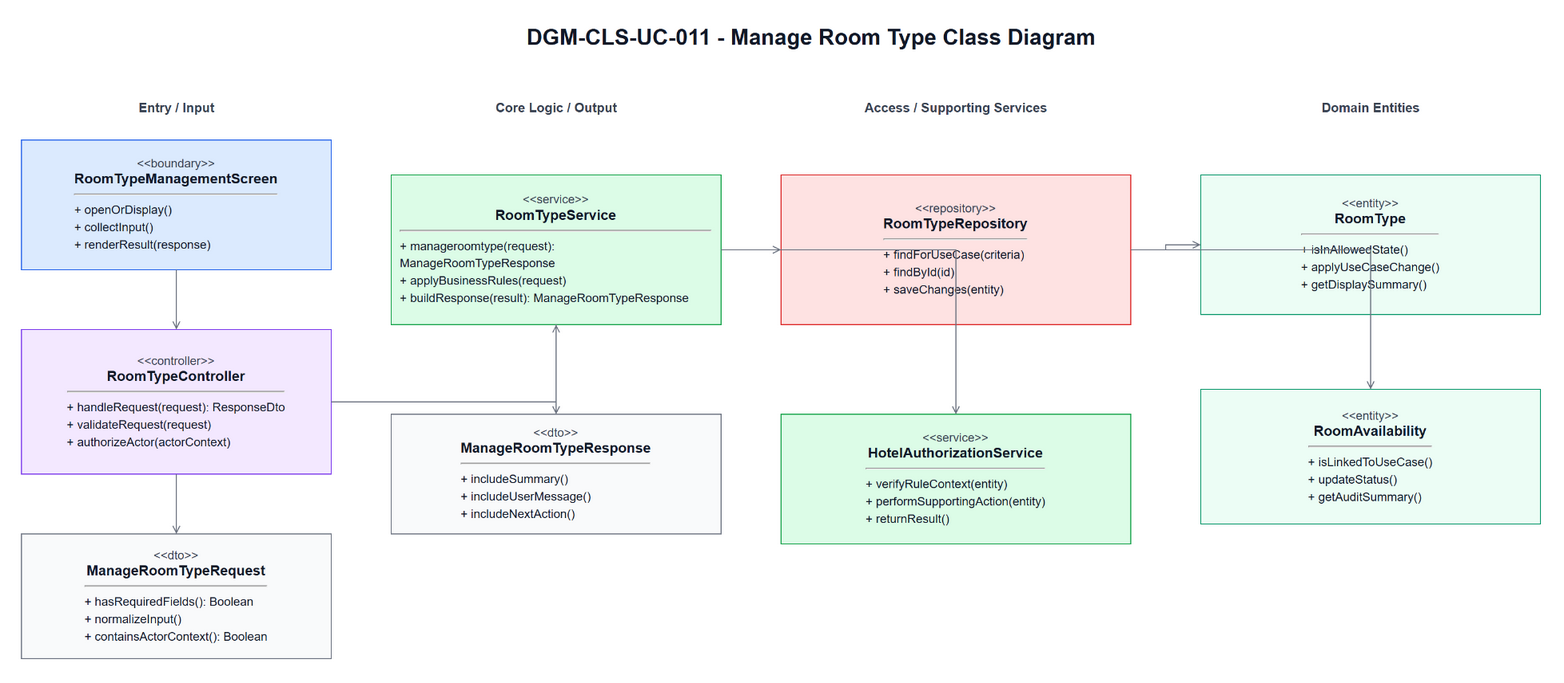

The diagram above was exported from draw.io. Its source (the exported page's mxGraphModel, read from the mxfile embedded in the PNG):
<mxGraphModel dx="1700" dy="980" grid="1" gridSize="10" guides="1" tooltips="1" connect="1" arrows="1" fold="1" page="1" pageScale="1" pageWidth="1700" pageHeight="980" math="0" shadow="0">
  <root>
    <mxCell id="0" />
    <mxCell id="1" parent="0" />
    <mxCell id="title" parent="1" value="DGM-CLS-UC-011 - Manage Room Type Class Diagram" style="text;html=1;strokeColor=none;fillColor=none;align=center;verticalAlign=middle;fontStyle=1;fontSize=22;fontColor=#111827" vertex="1">
      <mxGeometry x="420" y="25" width="860" height="34" as="geometry" />
    </mxCell>
    <mxCell id="h0" parent="1" value="Entry / Input" style="text;html=1;strokeColor=none;fillColor=none;align=center;verticalAlign=middle;fontStyle=1;fontSize=13;fontColor=#374151" vertex="1">
      <mxGeometry x="60" y="100" width="310" height="26" as="geometry" />
    </mxCell>
    <mxCell id="h1" parent="1" value="Core Logic / Output" style="text;html=1;strokeColor=none;fillColor=none;align=center;verticalAlign=middle;fontStyle=1;fontSize=13;fontColor=#374151" vertex="1">
      <mxGeometry x="430" y="100" width="330" height="26" as="geometry" />
    </mxCell>
    <mxCell id="h2" parent="1" value="Access / Supporting Services" style="text;html=1;strokeColor=none;fillColor=none;align=center;verticalAlign=middle;fontStyle=1;fontSize=13;fontColor=#374151" vertex="1">
      <mxGeometry x="820" y="100" width="350" height="26" as="geometry" />
    </mxCell>
    <mxCell id="h3" parent="1" value="Domain Entities" style="text;html=1;strokeColor=none;fillColor=none;align=center;verticalAlign=middle;fontStyle=1;fontSize=13;fontColor=#374151" vertex="1">
      <mxGeometry x="1240" y="100" width="340" height="26" as="geometry" />
    </mxCell>
    <mxCell id="boundary" parent="1" value="&lt;div style=&quot;font-size:12px;color:#374151;&quot;&gt;&amp;lt;&amp;lt;boundary&amp;gt;&amp;gt;&lt;/div&gt;&lt;div style=&quot;font-size:14px;font-weight:bold;&quot;&gt;RoomTypeManagementScreen&lt;/div&gt;&lt;hr&gt;&lt;div align=&quot;left&quot; style=&quot;font-size:12px;line-height:1.45;&quot;&gt;+ openOrDisplay()&lt;br&gt;+ collectInput()&lt;br&gt;+ renderResult(response)&lt;/div&gt;" style="rounded=0;whiteSpace=wrap;html=1;fillColor=#DBEAFE;strokeColor=#2563EB;fontColor=#111827;spacing=10" vertex="1">
      <mxGeometry x="60" y="145" width="310" height="130" as="geometry" />
    </mxCell>
    <mxCell id="controller" parent="1" value="&lt;div style=&quot;font-size:12px;color:#374151;&quot;&gt;&amp;lt;&amp;lt;controller&amp;gt;&amp;gt;&lt;/div&gt;&lt;div style=&quot;font-size:14px;font-weight:bold;&quot;&gt;RoomTypeController&lt;/div&gt;&lt;hr&gt;&lt;div align=&quot;left&quot; style=&quot;font-size:12px;line-height:1.45;&quot;&gt;+ handleRequest(request): ResponseDto&lt;br&gt;+ validateRequest(request)&lt;br&gt;+ authorizeActor(actorContext)&lt;/div&gt;" style="rounded=0;whiteSpace=wrap;html=1;fillColor=#F3E8FF;strokeColor=#7C3AED;fontColor=#111827;spacing=10" vertex="1">
      <mxGeometry x="60" y="335" width="310" height="145" as="geometry" />
    </mxCell>
    <mxCell id="request" parent="1" value="&lt;div style=&quot;font-size:12px;color:#374151;&quot;&gt;&amp;lt;&amp;lt;dto&amp;gt;&amp;gt;&lt;/div&gt;&lt;div style=&quot;font-size:14px;font-weight:bold;&quot;&gt;ManageRoomTypeRequest&lt;/div&gt;&lt;hr&gt;&lt;div align=&quot;left&quot; style=&quot;font-size:12px;line-height:1.45;&quot;&gt;+ hasRequiredFields(): Boolean&lt;br&gt;+ normalizeInput()&lt;br&gt;+ containsActorContext(): Boolean&lt;/div&gt;" style="rounded=0;whiteSpace=wrap;html=1;fillColor=#F9FAFB;strokeColor=#6B7280;fontColor=#111827;spacing=10" vertex="1">
      <mxGeometry x="60" y="540" width="310" height="125" as="geometry" />
    </mxCell>
    <mxCell id="service" parent="1" value="&lt;div style=&quot;font-size:12px;color:#374151;&quot;&gt;&amp;lt;&amp;lt;service&amp;gt;&amp;gt;&lt;/div&gt;&lt;div style=&quot;font-size:14px;font-weight:bold;&quot;&gt;RoomTypeService&lt;/div&gt;&lt;hr&gt;&lt;div align=&quot;left&quot; style=&quot;font-size:12px;line-height:1.45;&quot;&gt;+ manageroomtype(request): ManageRoomTypeResponse&lt;br&gt;+ applyBusinessRules(request)&lt;br&gt;+ buildResponse(result): ManageRoomTypeResponse&lt;/div&gt;" style="rounded=0;whiteSpace=wrap;html=1;fillColor=#DCFCE7;strokeColor=#16A34A;fontColor=#111827;spacing=10" vertex="1">
      <mxGeometry x="430" y="180" width="330" height="150" as="geometry" />
    </mxCell>
    <mxCell id="response" parent="1" value="&lt;div style=&quot;font-size:12px;color:#374151;&quot;&gt;&amp;lt;&amp;lt;dto&amp;gt;&amp;gt;&lt;/div&gt;&lt;div style=&quot;font-size:14px;font-weight:bold;&quot;&gt;ManageRoomTypeResponse&lt;/div&gt;&lt;hr&gt;&lt;div align=&quot;left&quot; style=&quot;font-size:12px;line-height:1.45;&quot;&gt;+ includeSummary()&lt;br&gt;+ includeUserMessage()&lt;br&gt;+ includeNextAction()&lt;/div&gt;" style="rounded=0;whiteSpace=wrap;html=1;fillColor=#F9FAFB;strokeColor=#6B7280;fontColor=#111827;spacing=10" vertex="1">
      <mxGeometry x="430" y="420" width="330" height="120" as="geometry" />
    </mxCell>
    <mxCell id="repository" parent="1" value="&lt;div style=&quot;font-size:12px;color:#374151;&quot;&gt;&amp;lt;&amp;lt;repository&amp;gt;&amp;gt;&lt;/div&gt;&lt;div style=&quot;font-size:14px;font-weight:bold;&quot;&gt;RoomTypeRepository&lt;/div&gt;&lt;hr&gt;&lt;div align=&quot;left&quot; style=&quot;font-size:12px;line-height:1.45;&quot;&gt;+ findForUseCase(criteria)&lt;br&gt;+ findById(id)&lt;br&gt;+ saveChanges(entity)&lt;/div&gt;" style="rounded=0;whiteSpace=wrap;html=1;fillColor=#FEE2E2;strokeColor=#DC2626;fontColor=#111827;spacing=10" vertex="1">
      <mxGeometry x="820" y="180" width="350" height="150" as="geometry" />
    </mxCell>
    <mxCell id="support" parent="1" value="&lt;div style=&quot;font-size:12px;color:#374151;&quot;&gt;&amp;lt;&amp;lt;service&amp;gt;&amp;gt;&lt;/div&gt;&lt;div style=&quot;font-size:14px;font-weight:bold;&quot;&gt;HotelAuthorizationService&lt;/div&gt;&lt;hr&gt;&lt;div align=&quot;left&quot; style=&quot;font-size:12px;line-height:1.45;&quot;&gt;+ verifyRuleContext(entity)&lt;br&gt;+ performSupportingAction(entity)&lt;br&gt;+ returnResult()&lt;/div&gt;" style="rounded=0;whiteSpace=wrap;html=1;fillColor=#DCFCE7;strokeColor=#16A34A;fontColor=#111827;spacing=10" vertex="1">
      <mxGeometry x="820" y="420" width="350" height="130" as="geometry" />
    </mxCell>
    <mxCell id="entity1" parent="1" value="&lt;div style=&quot;font-size:12px;color:#374151;&quot;&gt;&amp;lt;&amp;lt;entity&amp;gt;&amp;gt;&lt;/div&gt;&lt;div style=&quot;font-size:14px;font-weight:bold;&quot;&gt;RoomType&lt;/div&gt;&lt;hr&gt;&lt;div align=&quot;left&quot; style=&quot;font-size:12px;line-height:1.45;&quot;&gt;+ isInAllowedState()&lt;br&gt;+ applyUseCaseChange()&lt;br&gt;+ getDisplaySummary()&lt;/div&gt;" style="rounded=0;whiteSpace=wrap;html=1;fillColor=#ECFDF5;strokeColor=#059669;fontColor=#111827;spacing=10" vertex="1">
      <mxGeometry x="1240" y="180" width="340" height="140" as="geometry" />
    </mxCell>
    <mxCell id="entity2" parent="1" value="&lt;div style=&quot;font-size:12px;color:#374151;&quot;&gt;&amp;lt;&amp;lt;entity&amp;gt;&amp;gt;&lt;/div&gt;&lt;div style=&quot;font-size:14px;font-weight:bold;&quot;&gt;RoomAvailability&lt;/div&gt;&lt;hr&gt;&lt;div align=&quot;left&quot; style=&quot;font-size:12px;line-height:1.45;&quot;&gt;+ isLinkedToUseCase()&lt;br&gt;+ updateStatus()&lt;br&gt;+ getAuditSummary()&lt;/div&gt;" style="rounded=0;whiteSpace=wrap;html=1;fillColor=#ECFDF5;strokeColor=#059669;fontColor=#111827;spacing=10" vertex="1">
      <mxGeometry x="1240" y="395" width="340" height="135" as="geometry" />
    </mxCell>
    <mxCell id="e1" parent="1" style="edgeStyle=orthogonalEdgeStyle;rounded=0;html=1;endArrow=open;strokeColor=#6B7280;fontSize=11;labelBackgroundColor=#FFFFFF" edge="1" source="boundary" target="controller">
      <mxGeometry relative="1" as="geometry" />
    </mxCell>
    <mxCell id="e2" parent="1" style="edgeStyle=orthogonalEdgeStyle;rounded=0;html=1;endArrow=open;strokeColor=#6B7280;fontSize=11;labelBackgroundColor=#FFFFFF" edge="1" source="controller" target="request">
      <mxGeometry relative="1" as="geometry" />
    </mxCell>
    <mxCell id="e3" parent="1" style="edgeStyle=orthogonalEdgeStyle;rounded=0;html=1;endArrow=open;strokeColor=#6B7280;fontSize=11;labelBackgroundColor=#FFFFFF" edge="1" source="controller" target="service">
      <mxGeometry relative="1" as="geometry" />
    </mxCell>
    <mxCell id="e4" parent="1" style="edgeStyle=orthogonalEdgeStyle;rounded=0;html=1;endArrow=open;strokeColor=#6B7280;fontSize=11;labelBackgroundColor=#FFFFFF" edge="1" source="service" target="response">
      <mxGeometry relative="1" as="geometry" />
    </mxCell>
    <mxCell id="e5" parent="1" style="edgeStyle=orthogonalEdgeStyle;rounded=0;html=1;endArrow=open;strokeColor=#6B7280;fontSize=11;labelBackgroundColor=#FFFFFF" edge="1" source="service" target="repository">
      <mxGeometry relative="1" as="geometry" />
    </mxCell>
    <mxCell id="e6" parent="1" style="edgeStyle=orthogonalEdgeStyle;rounded=0;html=1;endArrow=open;strokeColor=#6B7280;fontSize=11;labelBackgroundColor=#FFFFFF" edge="1" source="service" target="support">
      <mxGeometry relative="1" as="geometry" />
    </mxCell>
    <mxCell id="e7" parent="1" style="edgeStyle=orthogonalEdgeStyle;rounded=0;html=1;endArrow=open;strokeColor=#6B7280;fontSize=11;labelBackgroundColor=#FFFFFF" edge="1" source="repository" target="entity1">
      <mxGeometry relative="1" as="geometry" />
    </mxCell>
    <mxCell id="e8" parent="1" style="edgeStyle=orthogonalEdgeStyle;rounded=0;html=1;endArrow=open;strokeColor=#6B7280;fontSize=11;labelBackgroundColor=#FFFFFF" edge="1" source="repository" target="entity2">
      <mxGeometry relative="1" as="geometry" />
    </mxCell>
  </root>
</mxGraphModel>